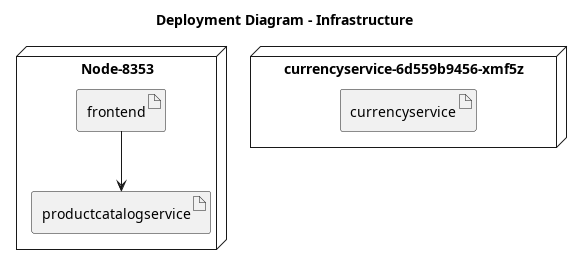

The diagram above was rendered by PlantUML. Its source (embedded in the PNG):
@startuml
title Deployment Diagram - Infrastructure

node "Node-8353" {
  artifact "productcatalogservice"
  artifact "frontend"
}

node "currencyservice-6d559b9456-xmf5z" {
  artifact "currencyservice"
}

' Service dependencies
"frontend" --> "productcatalogservice"

@enduml